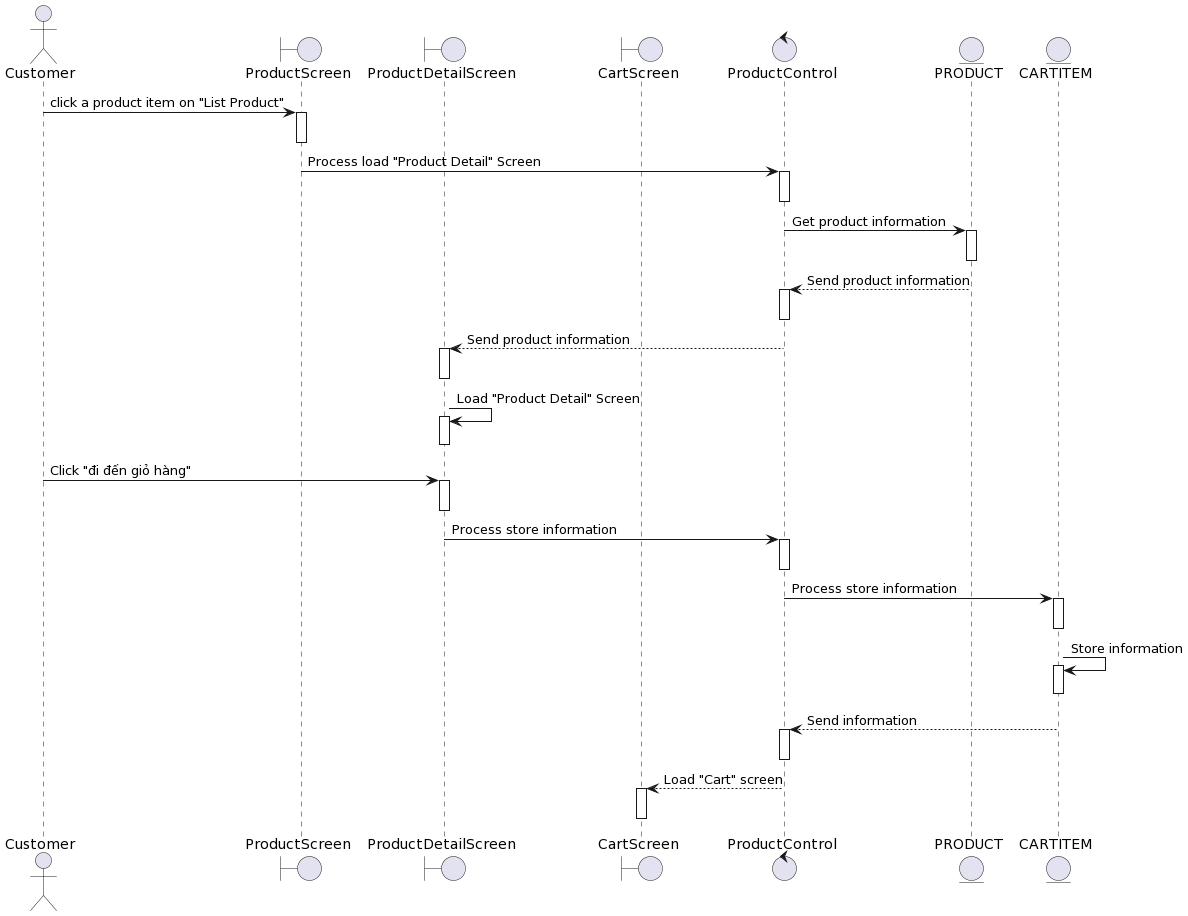

The diagram above was rendered by PlantUML. Its source (embedded in the PNG):
@startuml
actor Customer

boundary ProductScreen
boundary ProductDetailScreen
boundary CartScreen
control ProductControl 
entity PRODUCT
entity CARTITEM

Customer-> ProductScreen++:  click a product item on "List Product"
deactivate ProductScreen


ProductScreen-> ProductControl ++: Process load "Product Detail" Screen
deactivate ProductControl 

ProductControl -> PRODUCT++: Get product information
deactivate PRODUCT

PRODUCT--> ProductControl ++: Send product information
deactivate ProductControl 

ProductControl --> ProductDetailScreen++: Send product information
deactivate ProductDetailScreen

ProductDetailScreen-> ProductDetailScreen++: Load "Product Detail" Screen
deactivate ProductDetailScreen

Customer-> ProductDetailScreen++ : Click "đi đến giỏ hàng"
deactivate ProductDetailScreen

ProductDetailScreen-> ProductControl ++: Process store information
deactivate ProductControl 

ProductControl -> CARTITEM++: Process store information
deactivate CARTITEM
CARTITEM -> CARTITEM++: Store information
deactivate CARTITEM

CARTITEM--> ProductControl ++: Send information
deactivate ProductControl

ProductControl --> CartScreen++: Load "Cart" screen
deactivate CartScreen
@enduml